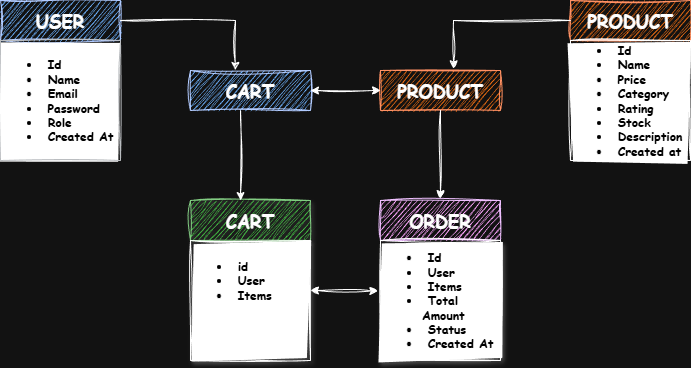

The diagram above was exported from draw.io. Its source (the exported page's mxGraphModel, read from the mxfile embedded in the PNG):
<mxGraphModel dx="980" dy="610" grid="1" gridSize="10" guides="1" tooltips="1" connect="1" arrows="1" fold="1" page="1" pageScale="1" pageWidth="827" pageHeight="1169" math="0" shadow="0">
  <root>
    <mxCell id="0" />
    <mxCell id="1" parent="0" />
    <mxCell id="gPfsS1DxZdUEuUUf1-1p-1" parent="1" style="rounded=0;whiteSpace=wrap;html=1;fillColor=#0050ef;fontColor=light-dark(#EEEEEE,#FFFFFF);strokeColor=#001DBC;fontFamily=Comic Sans MS;fontStyle=1;fontSize=18;sketch=1;curveFitting=1;jiggle=2;" value="USER" vertex="1">
      <mxGeometry height="40" width="120" x="70" y="60" as="geometry" />
    </mxCell>
    <mxCell id="gPfsS1DxZdUEuUUf1-1p-5" parent="1" style="rounded=0;whiteSpace=wrap;html=1;fillColor=light-dark(#EEEEEE,#FFFFFF);strokeColor=#36393d;gradientColor=none;align=left;fontColor=light-dark(#000000,#000000);fontStyle=1;labelPosition=center;verticalLabelPosition=middle;verticalAlign=middle;fontFamily=Comic Sans MS;sketch=1;curveFitting=1;jiggle=2;" value="&lt;ul&gt;&lt;li&gt;&lt;span style=&quot;background-color: transparent;&quot;&gt;&amp;nbsp;Id&lt;/span&gt;&lt;/li&gt;&lt;li&gt;&lt;span style=&quot;background-color: transparent;&quot;&gt;&amp;nbsp;Name&lt;/span&gt;&lt;/li&gt;&lt;li&gt;&lt;span style=&quot;background-color: transparent;&quot;&gt;&amp;nbsp;Email&lt;/span&gt;&lt;/li&gt;&lt;li&gt;&lt;span style=&quot;background-color: transparent;&quot;&gt;&amp;nbsp;Password&lt;/span&gt;&lt;/li&gt;&lt;li&gt;&lt;span style=&quot;background-color: transparent;&quot;&gt;&amp;nbsp;Role&lt;/span&gt;&lt;/li&gt;&lt;li&gt;&amp;nbsp;Created At&lt;/li&gt;&lt;/ul&gt;" vertex="1">
      <mxGeometry height="120" width="120" x="70" y="100" as="geometry" />
    </mxCell>
    <mxCell id="gPfsS1DxZdUEuUUf1-1p-6" parent="1" style="rounded=0;whiteSpace=wrap;html=1;fillColor=#fa6800;fontColor=light-dark(#000000,#FFFFFF);strokeColor=#C73500;fontFamily=Comic Sans MS;fontStyle=1;fontSize=18;sketch=1;curveFitting=1;jiggle=2;" value="PRODUCT" vertex="1">
      <mxGeometry height="40" width="120" x="640" y="60" as="geometry" />
    </mxCell>
    <mxCell id="gPfsS1DxZdUEuUUf1-1p-7" parent="1" style="rounded=0;whiteSpace=wrap;html=1;strokeColor=light-dark(#EEEEEE,#FFFFFF);fillColor=light-dark(#EEEEEE,#FFFFFF);fontColor=light-dark(#000000,#000000);fontFamily=Comic Sans MS;fontStyle=1;align=left;sketch=1;curveFitting=1;jiggle=2;" value="&lt;ul&gt;&lt;li&gt;&amp;nbsp;Id&lt;/li&gt;&lt;li&gt;&amp;nbsp;Name&lt;/li&gt;&lt;li&gt;&amp;nbsp;Price&lt;/li&gt;&lt;li&gt;&amp;nbsp;Category&lt;/li&gt;&lt;li&gt;&amp;nbsp;Rating&lt;/li&gt;&lt;li&gt;&amp;nbsp;Stock&lt;/li&gt;&lt;li&gt;&amp;nbsp;Description&lt;/li&gt;&lt;li&gt;&amp;nbsp;Created at&lt;/li&gt;&lt;/ul&gt;" vertex="1">
      <mxGeometry height="120" width="120" x="640" y="100" as="geometry" />
    </mxCell>
    <mxCell id="gPfsS1DxZdUEuUUf1-1p-8" parent="1" style="rounded=0;whiteSpace=wrap;html=1;fillColor=#008a00;fontColor=light-dark(#000000,#FFFFFF);strokeColor=#005700;fontFamily=Comic Sans MS;fontStyle=1;fontSize=18;shadow=1;sketch=1;curveFitting=1;jiggle=2;" value="CART" vertex="1">
      <mxGeometry height="40" width="120" x="260" y="260" as="geometry" />
    </mxCell>
    <mxCell id="gPfsS1DxZdUEuUUf1-1p-9" parent="1" style="rounded=0;whiteSpace=wrap;html=1;fillColor=light-dark(#EEEEEE,#FFFFFF);align=left;fontStyle=1;fontFamily=Comic Sans MS;fontColor=light-dark(#000000,#000000);verticalAlign=top;shadow=1;sketch=1;curveFitting=1;jiggle=2;" value="&lt;div&gt;&lt;ul&gt;&lt;li&gt;&amp;nbsp;id&lt;/li&gt;&lt;li&gt;&amp;nbsp;User&lt;/li&gt;&lt;li&gt;&amp;nbsp;Items&lt;/li&gt;&lt;/ul&gt;&lt;/div&gt;" vertex="1">
      <mxGeometry height="120" width="120" x="260" y="300" as="geometry" />
    </mxCell>
    <mxCell id="gPfsS1DxZdUEuUUf1-1p-10" parent="1" style="rounded=0;whiteSpace=wrap;html=1;fillColor=#6a00ff;fontColor=light-dark(#000000,#FFFFFF);strokeColor=#3700CC;fontFamily=Comic Sans MS;fontStyle=1;fontSize=18;perimeterSpacing=2;glass=0;sketch=1;curveFitting=1;jiggle=2;" value="ORDER" vertex="1">
      <mxGeometry height="40" width="120" x="450" y="260" as="geometry" />
    </mxCell>
    <mxCell id="gPfsS1DxZdUEuUUf1-1p-11" parent="1" style="rounded=0;whiteSpace=wrap;html=1;fillColor=light-dark(#EEEEEE,#FFFFFF);fontStyle=1;fontFamily=Comic Sans MS;fontColor=light-dark(#000000,#000000);align=left;glass=0;shadow=1;perimeterSpacing=2;sketch=1;curveFitting=1;jiggle=2;" value="&lt;ul&gt;&lt;li&gt;&amp;nbsp;Id&lt;/li&gt;&lt;li&gt;&amp;nbsp;User&lt;/li&gt;&lt;li&gt;&amp;nbsp;Items&lt;/li&gt;&lt;li&gt;&amp;nbsp;Total Amount&lt;/li&gt;&lt;li&gt;&amp;nbsp;Status&lt;/li&gt;&lt;li&gt;&amp;nbsp;Created At&lt;/li&gt;&lt;/ul&gt;" vertex="1">
      <mxGeometry height="120" width="120" x="450" y="300" as="geometry" />
    </mxCell>
    <mxCell id="gPfsS1DxZdUEuUUf1-1p-12" parent="1" style="rounded=0;whiteSpace=wrap;html=1;fillColor=#0050ef;fontColor=light-dark(#EEEEEE,#FFFFFF);strokeColor=#001DBC;fontFamily=Comic Sans MS;fontStyle=1;fontSize=18;sketch=1;curveFitting=1;jiggle=2;" value="CART" vertex="1">
      <mxGeometry height="40" width="120" x="260" y="130" as="geometry" />
    </mxCell>
    <mxCell id="gPfsS1DxZdUEuUUf1-1p-14" parent="1" style="rounded=0;whiteSpace=wrap;html=1;fillColor=#fa6800;fontColor=light-dark(#000000,#FFFFFF);strokeColor=#C73500;fontSize=18;fontStyle=1;fontFamily=Comic Sans MS;sketch=1;curveFitting=1;jiggle=2;" value="PRODUCT" vertex="1">
      <mxGeometry height="40" width="120" x="450" y="130" as="geometry" />
    </mxCell>
    <mxCell id="gPfsS1DxZdUEuUUf1-1p-16" edge="1" parent="1" style="endArrow=classic;html=1;rounded=0;entryX=0.373;entryY=-0.005;entryDx=0;entryDy=0;entryPerimeter=0;sketch=1;curveFitting=1;jiggle=2;" target="gPfsS1DxZdUEuUUf1-1p-12" value="">
      <mxGeometry height="50" relative="1" width="50" as="geometry">
        <Array as="points">
          <mxPoint x="305" y="80" />
        </Array>
        <mxPoint x="190" y="80" as="sourcePoint" />
        <mxPoint x="290" y="127" as="targetPoint" />
      </mxGeometry>
    </mxCell>
    <mxCell id="gPfsS1DxZdUEuUUf1-1p-17" edge="1" parent="1" style="endArrow=classic;html=1;rounded=0;entryX=0.61;entryY=-0.045;entryDx=0;entryDy=0;entryPerimeter=0;sketch=1;curveFitting=1;jiggle=2;" target="gPfsS1DxZdUEuUUf1-1p-14" value="">
      <mxGeometry height="50" relative="1" width="50" as="geometry">
        <Array as="points">
          <mxPoint x="523" y="80" />
        </Array>
        <mxPoint x="640" y="80" as="sourcePoint" />
        <mxPoint x="520" y="80" as="targetPoint" />
      </mxGeometry>
    </mxCell>
    <mxCell id="gPfsS1DxZdUEuUUf1-1p-18" edge="1" parent="1" style="endArrow=classic;html=1;rounded=0;entryX=0.333;entryY=0;entryDx=0;entryDy=0;entryPerimeter=0;sketch=1;curveFitting=1;jiggle=2;" value="">
      <mxGeometry height="50" relative="1" width="50" as="geometry">
        <mxPoint x="310.04" y="170" as="sourcePoint" />
        <mxPoint x="310.00000000000006" y="260" as="targetPoint" />
      </mxGeometry>
    </mxCell>
    <mxCell id="gPfsS1DxZdUEuUUf1-1p-19" edge="1" parent="1" style="endArrow=classic;html=1;rounded=0;entryX=0.5;entryY=0;entryDx=0;entryDy=0;sketch=1;curveFitting=1;jiggle=2;" target="gPfsS1DxZdUEuUUf1-1p-10" value="">
      <mxGeometry height="50" relative="1" width="50" as="geometry">
        <mxPoint x="510" y="170" as="sourcePoint" />
        <mxPoint x="560" y="120" as="targetPoint" />
      </mxGeometry>
    </mxCell>
    <mxCell id="7ACLDJesx28BvVZflFss-2" edge="1" parent="1" style="endArrow=classic;startArrow=classic;html=1;sketch=1;hachureGap=4;jiggle=2;curveFitting=1;fontFamily=Architects Daughter;fontSource=https%3A%2F%2Ffonts.googleapis.com%2Fcss%3Ffamily%3DArchitects%2BDaughter;entryX=0;entryY=0.5;entryDx=0;entryDy=0;" target="gPfsS1DxZdUEuUUf1-1p-14" value="">
      <mxGeometry height="50" relative="1" width="50" as="geometry">
        <mxPoint x="380" y="150" as="sourcePoint" />
        <mxPoint x="430" y="100" as="targetPoint" />
      </mxGeometry>
    </mxCell>
    <mxCell id="7ACLDJesx28BvVZflFss-3" edge="1" parent="1" style="endArrow=classic;startArrow=classic;html=1;sketch=1;hachureGap=4;jiggle=2;curveFitting=1;fontFamily=Architects Daughter;fontSource=https%3A%2F%2Ffonts.googleapis.com%2Fcss%3Ffamily%3DArchitects%2BDaughter;entryX=-0.006;entryY=0.424;entryDx=0;entryDy=0;entryPerimeter=0;" target="gPfsS1DxZdUEuUUf1-1p-11" value="">
      <mxGeometry height="50" relative="1" width="50" as="geometry">
        <mxPoint x="380" y="350" as="sourcePoint" />
        <mxPoint x="430" y="300" as="targetPoint" />
      </mxGeometry>
    </mxCell>
  </root>
</mxGraphModel>